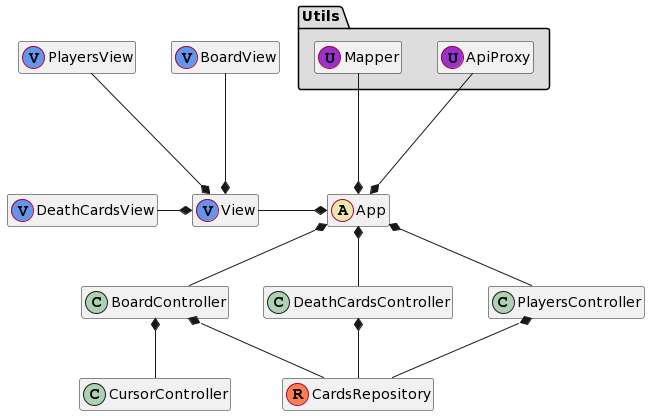

The diagram above was rendered by PlantUML. Its source (embedded in the PNG):
@startuml
hide empty members

class App << (A, PaleGoldenRod) >>

class View << (V, CornflowerBlue) >>
class BoardView << (V, CornflowerBlue) >>
class DeathCardsView << (V, CornflowerBlue) >>
class PlayersView << (V, CornflowerBlue) >>

class BoardController
class DeathCardsController
class PlayersController
class CursorController

class CardsRepository << (R, Coral) >>


package "Utils" #DDDDDD {
  class ApiProxy << (U, DarkOrchid) >>
  class Mapper << (U, DarkOrchid) >>
}

View *---up BoardView
View *---left DeathCardsView
View *---up PlayersView

App *---left View

App *-- BoardController
App *-- DeathCardsController
App *-- PlayersController

BoardController *-- CursorController

BoardController *-- CardsRepository
DeathCardsController *-- CardsRepository
PlayersController *-- CardsRepository

App *---up ApiProxy
App *---up Mapper
@enduml